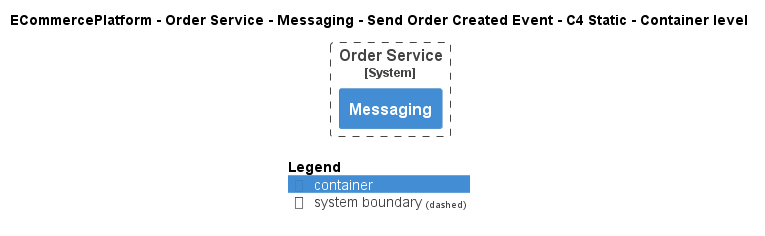

The diagram above was rendered by PlantUML. Its source (embedded in the PNG):
@startuml
!pragma layout smetana
!include ..\..\..\..\..\..\..\.c4s\C4_Container.puml

AddElementTag("c4interflow:lifecycle:new", $bgColor=green, $fontColor=#ffffff, $borderColor=green, $shadowing="False")
AddElementTag("c4interflow:lifecycle:changed", $bgColor=orange, $fontColor=#ffffff, $borderColor=orange, $shadowing="False")
AddElementTag("c4interflow:lifecycle:removed", $bgColor=red, $fontColor=#ffffff, $borderColor=red, $shadowing="False")

AddRelTag("c4interflow:lifecycle:new", $textColor=green, $lineColor=green)
AddRelTag("c4interflow:lifecycle:changed", $textColor=orange, $lineColor=orange)
AddRelTag("c4interflow:lifecycle:removed", $textColor=red, $lineColor=red)

SHOW_PERSON_PORTRAIT()
LAYOUT_TOP_DOWN()

skinparam linetype polyline

title ECommercePlatform - Order Service - Messaging - Send Order Created Event - C4 Static - Container level


System_Boundary(ECommercePlatform.SoftwareSystems.OrderService, "Order Service") {
    Container(ECommercePlatform.SoftwareSystems.OrderService.Containers.Messaging, "Messaging", "", "")
}



SHOW_LEGEND()
@enduml